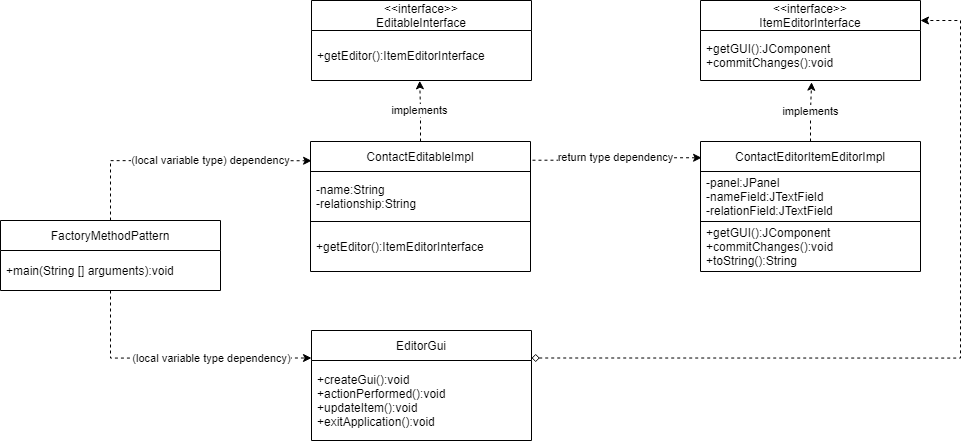

The diagram above was exported from draw.io. Its source (the exported page's mxGraphModel, read from the mxfile embedded in the PNG):
<mxGraphModel dx="1019" dy="634" grid="1" gridSize="10" guides="1" tooltips="1" connect="1" arrows="1" fold="1" page="1" pageScale="1" pageWidth="1100" pageHeight="850" background="none" math="0" shadow="0">
  <root>
    <mxCell id="0" />
    <mxCell id="1" parent="0" />
    <mxCell id="WTavVQ3OG4Ke6jMt4sxN-74" value="implements" style="edgeStyle=orthogonalEdgeStyle;rounded=0;orthogonalLoop=1;jettySize=auto;html=1;exitX=0.5;exitY=0;exitDx=0;exitDy=0;entryX=0.492;entryY=1.006;entryDx=0;entryDy=0;entryPerimeter=0;dashed=1;" parent="1" source="evrL80drbmnIfJDd2jKB-1" target="l3IwqbRnFfLZwOfgqRGA-3" edge="1">
      <mxGeometry relative="1" as="geometry" />
    </mxCell>
    <mxCell id="WTavVQ3OG4Ke6jMt4sxN-78" value="return type dependency" style="edgeStyle=orthogonalEdgeStyle;rounded=0;orthogonalLoop=1;jettySize=auto;html=1;exitX=1.009;exitY=0.144;exitDx=0;exitDy=0;entryX=0.005;entryY=0.125;entryDx=0;entryDy=0;entryPerimeter=0;dashed=1;exitPerimeter=0;" parent="1" source="evrL80drbmnIfJDd2jKB-1" target="WTavVQ3OG4Ke6jMt4sxN-75" edge="1">
      <mxGeometry relative="1" as="geometry" />
    </mxCell>
    <mxCell id="evrL80drbmnIfJDd2jKB-1" value="ContactEditableImpl" style="swimlane;fontStyle=0;childLayout=stackLayout;horizontal=1;startSize=30;horizontalStack=0;resizeParent=1;resizeParentMax=0;resizeLast=0;collapsible=1;marginBottom=0;" parent="1" vertex="1">
      <mxGeometry x="330" y="161" width="220" height="130" as="geometry" />
    </mxCell>
    <mxCell id="WTavVQ3OG4Ke6jMt4sxN-73" value="-name:String&#10;-relationship:String" style="text;strokeColor=default;fillColor=none;align=left;verticalAlign=middle;spacingLeft=4;spacingRight=4;overflow=hidden;points=[[0,0.5],[1,0.5]];portConstraint=eastwest;rotatable=0;" parent="evrL80drbmnIfJDd2jKB-1" vertex="1">
      <mxGeometry y="30" width="220" height="50" as="geometry" />
    </mxCell>
    <mxCell id="l3IwqbRnFfLZwOfgqRGA-6" value="+getEditor():ItemEditorInterface" style="text;strokeColor=none;fillColor=none;align=left;verticalAlign=middle;spacingLeft=4;spacingRight=4;overflow=hidden;points=[[0,0.5],[1,0.5]];portConstraint=eastwest;rotatable=0;" parent="evrL80drbmnIfJDd2jKB-1" vertex="1">
      <mxGeometry y="80" width="220" height="50" as="geometry" />
    </mxCell>
    <mxCell id="evrL80drbmnIfJDd2jKB-12" value="&lt;&lt;interface&gt;&gt;&#10;ItemEditorInterface" style="swimlane;fontStyle=0;childLayout=stackLayout;horizontal=1;startSize=30;horizontalStack=0;resizeParent=1;resizeParentMax=0;resizeLast=0;collapsible=1;marginBottom=0;" parent="1" vertex="1">
      <mxGeometry x="720" y="20" width="220" height="80" as="geometry" />
    </mxCell>
    <mxCell id="l3IwqbRnFfLZwOfgqRGA-19" value="+getGUI():JComponent&#10;+commitChanges():void" style="text;strokeColor=none;fillColor=none;align=left;verticalAlign=middle;spacingLeft=4;spacingRight=4;overflow=hidden;points=[[0,0.5],[1,0.5]];portConstraint=eastwest;rotatable=0;" parent="evrL80drbmnIfJDd2jKB-12" vertex="1">
      <mxGeometry y="30" width="220" height="50" as="geometry" />
    </mxCell>
    <mxCell id="l3IwqbRnFfLZwOfgqRGA-1" value="&lt;&lt;interface&gt;&gt;&#10;EditableInterface" style="swimlane;fontStyle=0;childLayout=stackLayout;horizontal=1;startSize=30;horizontalStack=0;resizeParent=1;resizeParentMax=0;resizeLast=0;collapsible=1;marginBottom=0;" parent="1" vertex="1">
      <mxGeometry x="331" y="20" width="220" height="80" as="geometry" />
    </mxCell>
    <mxCell id="l3IwqbRnFfLZwOfgqRGA-3" value="+getEditor():ItemEditorInterface" style="text;strokeColor=none;fillColor=none;align=left;verticalAlign=middle;spacingLeft=4;spacingRight=4;overflow=hidden;points=[[0,0.5],[1,0.5]];portConstraint=eastwest;rotatable=0;" parent="l3IwqbRnFfLZwOfgqRGA-1" vertex="1">
      <mxGeometry y="30" width="220" height="50" as="geometry" />
    </mxCell>
    <mxCell id="cbq05ItbNi5T5-KgqzAC-3" style="edgeStyle=orthogonalEdgeStyle;rounded=0;orthogonalLoop=1;jettySize=auto;html=1;exitX=0.5;exitY=1;exitDx=0;exitDy=0;entryX=0;entryY=0.25;entryDx=0;entryDy=0;dashed=1;exitPerimeter=0;" edge="1" parent="1" source="WTavVQ3OG4Ke6jMt4sxN-6" target="WTavVQ3OG4Ke6jMt4sxN-71">
      <mxGeometry relative="1" as="geometry">
        <Array as="points">
          <mxPoint x="130" y="378" />
        </Array>
      </mxGeometry>
    </mxCell>
    <mxCell id="cbq05ItbNi5T5-KgqzAC-4" value="(local variable type dependency)" style="edgeLabel;html=1;align=center;verticalAlign=middle;resizable=0;points=[];" vertex="1" connectable="0" parent="cbq05ItbNi5T5-KgqzAC-3">
      <mxGeometry x="0.0625" relative="1" as="geometry">
        <mxPoint x="25" as="offset" />
      </mxGeometry>
    </mxCell>
    <mxCell id="WTavVQ3OG4Ke6jMt4sxN-5" value="FactoryMethodPattern" style="swimlane;fontStyle=0;childLayout=stackLayout;horizontal=1;startSize=30;horizontalStack=0;resizeParent=1;resizeParentMax=0;resizeLast=0;collapsible=1;marginBottom=0;" parent="1" vertex="1">
      <mxGeometry x="20" y="240" width="220" height="70" as="geometry" />
    </mxCell>
    <mxCell id="WTavVQ3OG4Ke6jMt4sxN-6" value="+main(String [] arguments):void" style="text;strokeColor=none;fillColor=none;align=left;verticalAlign=middle;spacingLeft=4;spacingRight=4;overflow=hidden;points=[[0,0.5],[1,0.5]];portConstraint=eastwest;rotatable=0;" parent="WTavVQ3OG4Ke6jMt4sxN-5" vertex="1">
      <mxGeometry y="30" width="220" height="40" as="geometry" />
    </mxCell>
    <mxCell id="cbq05ItbNi5T5-KgqzAC-5" style="edgeStyle=orthogonalEdgeStyle;rounded=0;orthogonalLoop=1;jettySize=auto;html=1;exitX=1;exitY=0.25;exitDx=0;exitDy=0;entryX=1;entryY=0.25;entryDx=0;entryDy=0;dashed=1;startArrow=diamond;startFill=0;" edge="1" parent="1" source="WTavVQ3OG4Ke6jMt4sxN-71" target="evrL80drbmnIfJDd2jKB-12">
      <mxGeometry relative="1" as="geometry">
        <Array as="points">
          <mxPoint x="980" y="378" />
          <mxPoint x="980" y="40" />
        </Array>
      </mxGeometry>
    </mxCell>
    <mxCell id="WTavVQ3OG4Ke6jMt4sxN-71" value="EditorGui" style="swimlane;fontStyle=0;childLayout=stackLayout;horizontal=1;startSize=30;horizontalStack=0;resizeParent=1;resizeParentMax=0;resizeLast=0;collapsible=1;marginBottom=0;" parent="1" vertex="1">
      <mxGeometry x="331" y="350" width="220" height="110" as="geometry" />
    </mxCell>
    <mxCell id="WTavVQ3OG4Ke6jMt4sxN-72" value="+createGui():void&#10;+actionPerformed():void&#10;+updateItem():void&#10;+exitApplication():void" style="text;strokeColor=none;fillColor=none;align=left;verticalAlign=middle;spacingLeft=4;spacingRight=4;overflow=hidden;points=[[0,0.5],[1,0.5]];portConstraint=eastwest;rotatable=0;" parent="WTavVQ3OG4Ke6jMt4sxN-71" vertex="1">
      <mxGeometry y="30" width="220" height="80" as="geometry" />
    </mxCell>
    <mxCell id="cbq05ItbNi5T5-KgqzAC-7" value="implements" style="edgeStyle=orthogonalEdgeStyle;rounded=0;orthogonalLoop=1;jettySize=auto;html=1;exitX=0.5;exitY=0;exitDx=0;exitDy=0;entryX=0.505;entryY=1.034;entryDx=0;entryDy=0;entryPerimeter=0;dashed=1;startArrow=none;startFill=0;" edge="1" parent="1" source="WTavVQ3OG4Ke6jMt4sxN-75" target="l3IwqbRnFfLZwOfgqRGA-19">
      <mxGeometry relative="1" as="geometry">
        <Array as="points">
          <mxPoint x="830" y="131" />
          <mxPoint x="831" y="102" />
        </Array>
      </mxGeometry>
    </mxCell>
    <mxCell id="WTavVQ3OG4Ke6jMt4sxN-75" value="ContactEditorItemEditorImpl" style="swimlane;fontStyle=0;childLayout=stackLayout;horizontal=1;startSize=30;horizontalStack=0;resizeParent=1;resizeParentMax=0;resizeLast=0;collapsible=1;marginBottom=0;" parent="1" vertex="1">
      <mxGeometry x="720" y="161" width="220" height="130" as="geometry" />
    </mxCell>
    <mxCell id="WTavVQ3OG4Ke6jMt4sxN-76" value="-panel:JPanel&#10;-nameField:JTextField&#10;-relationField:JTextField" style="text;strokeColor=default;fillColor=none;align=left;verticalAlign=middle;spacingLeft=4;spacingRight=4;overflow=hidden;points=[[0,0.5],[1,0.5]];portConstraint=eastwest;rotatable=0;" parent="WTavVQ3OG4Ke6jMt4sxN-75" vertex="1">
      <mxGeometry y="30" width="220" height="50" as="geometry" />
    </mxCell>
    <mxCell id="WTavVQ3OG4Ke6jMt4sxN-77" value="+getGUI():JComponent&#10;+commitChanges():void&#10;+toString():String" style="text;strokeColor=none;fillColor=none;align=left;verticalAlign=middle;spacingLeft=4;spacingRight=4;overflow=hidden;points=[[0,0.5],[1,0.5]];portConstraint=eastwest;rotatable=0;" parent="WTavVQ3OG4Ke6jMt4sxN-75" vertex="1">
      <mxGeometry y="80" width="220" height="50" as="geometry" />
    </mxCell>
    <mxCell id="cbq05ItbNi5T5-KgqzAC-1" value="(local variable type) dependency" style="edgeStyle=orthogonalEdgeStyle;rounded=0;orthogonalLoop=1;jettySize=auto;html=1;exitX=0.5;exitY=0;exitDx=0;exitDy=0;dashed=1;entryX=0.005;entryY=0.148;entryDx=0;entryDy=0;entryPerimeter=0;" edge="1" parent="1" source="WTavVQ3OG4Ke6jMt4sxN-5" target="evrL80drbmnIfJDd2jKB-1">
      <mxGeometry x="0.2252" relative="1" as="geometry">
        <mxPoint x="382.70000000000005" y="188.72000000000003" as="sourcePoint" />
        <mxPoint x="540" y="350" as="targetPoint" />
        <mxPoint as="offset" />
      </mxGeometry>
    </mxCell>
  </root>
</mxGraphModel>